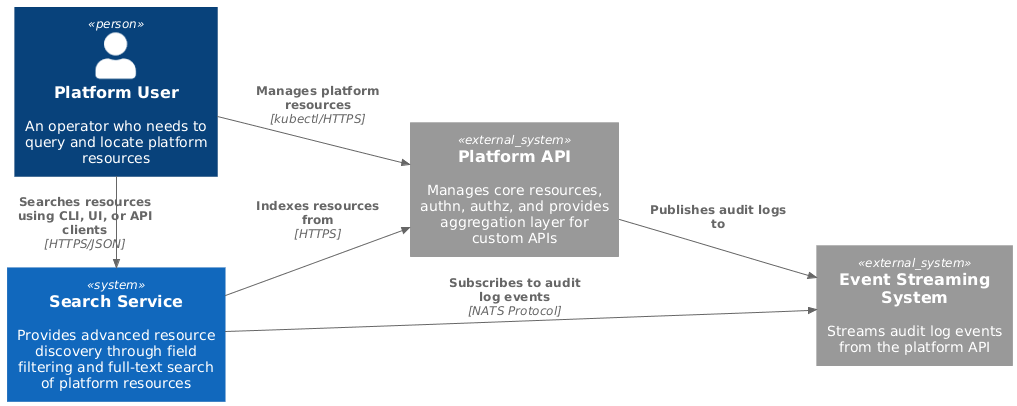

The diagram above was rendered by PlantUML. Its source (embedded in the PNG):
@startuml SearchServiceContext
!include https://raw.githubusercontent.com/plantuml-stdlib/C4-PlantUML/master/C4_Context.puml

left to right direction

Person(platformUser, "Platform User", "An operator who needs to query and locate platform resources")

System(searchService, "Search Service", "Provides advanced resource discovery through field filtering and full-text search of platform resources")

System_Ext(platformAPI, "Platform API", "Manages core resources, authn, authz, and provides aggregation layer for custom APIs")
System_Ext(eventStream, "Event Streaming System", "Streams audit log events from the platform API")

Rel_R(platformUser, searchService, "Searches resources using CLI, UI, or API clients", "HTTPS/JSON")
Rel(platformUser, platformAPI, "Manages platform resources", "kubectl/HTTPS")

Rel_D(searchService, platformAPI, "Indexes resources from", "HTTPS")
Rel(searchService, eventStream, "Subscribes to audit log events", "NATS Protocol")
Rel(platformAPI, eventStream, "Publishes audit logs to")

@enduml